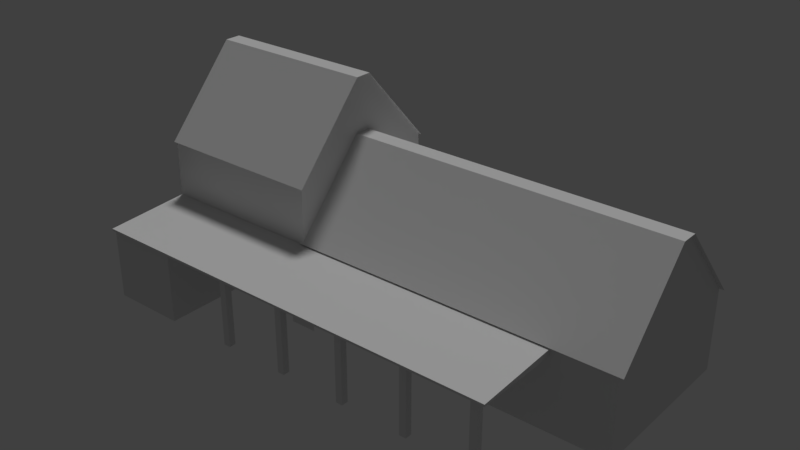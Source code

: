 # Source: TrainStation.blend  (saved by Blender 2.79.0; exported with 4.5.12 LTS)
import bpy
from mathutils import Matrix  # noqa: F401  (used for matrix-valued properties, if any)

bpy.ops.wm.read_factory_settings(use_empty=True)
scene = bpy.context.scene
scene.name = 'Scene'

# ---- collections
col_collection_1 = bpy.data.collections.new('Collection 1'); scene.collection.children.link(col_collection_1)
col_collection_2 = bpy.data.collections.new('Collection 2'); scene.collection.children.link(col_collection_2)

# ---- materials (node trees are filled in below, after node groups)
mat_railstation = bpy.data.materials.new('RailStation')
mat_railstation.alpha_threshold = 0.0
mat_railstation.use_transparent_shadow = False
mat_railstation.roughness = 0.5

# ---- material node trees

# ---- world
world_world = bpy.data.worlds.new('World'); scene.world = world_world
world_world.color = (0.05088, 0.05088, 0.05088)
world_world.use_sun_shadow = False
world_world.sun_shadow_jitter_overblur = 0.0
world_world.cycles.sampling_method = 'MANUAL'

# ---- lights
light_hemi = bpy.data.lights.new('Hemi', 'SUN')
light_hemi.transmission_factor = 0.0
light_hemi.angle = 0.1993
light_hemi.energy = 1.0
light_hemi.shadow_buffer_clip_start = 0.5
light_hemi.shadow_soft_size = 0.1
light_hemi.shadow_cascade_max_distance = 1000.0

# ---- meshes
me_railstation_small = bpy.data.meshes.new('RailStation_small')
me_railstation_small.from_pydata([(-72.0, -24.0, 0.0), (-72.0, -24.0, 24.0), (-72.0, 24.0, 0.0), (-72.0, 24.0, 24.0), (72.0, -24.0, 0.0), (72.0, -24.0, 24.0), (72.0, 24.0, 0.0), (72.0, 24.0, 24.0), (-23.0, 24.0, 0.0), (-23.0, 24.0, 24.0), (-23.0, -24.0, 0.0), (-23.0, -24.0, 24.0), (-72.0, -24.0, 40.0), (-72.0, 24.0, 40.0), (-23.0, -24.0, 40.0), (-23.0, 24.0, 40.0), (-72.0, -2.4, 64.0), (-72.0, 2.4, 64.0), (-23.0, -2.4, 64.0), (-23.0, 2.4, 64.0), (72.0, 2.4, 48.0), (72.0, -2.4, 48.0), (73.19, -24.54, 23.4), (73.2, 24.55, 23.39), (-24.2, 24.55, 23.39), (-24.19, -24.54, 23.4), (-72.62, -24.54, 39.4), (-72.61, 24.54, 39.4), (-22.38, -24.54, 39.4), (-22.39, 24.54, 39.4), (-72.62, -2.4, 64.0), (-72.61, 2.4, 64.0), (-22.38, -2.4, 64.0), (-22.39, 2.4, 64.0), (-24.2, 2.4, 48.0), (73.2, 2.4, 48.0), (73.19, -2.4, 48.0), (-24.19, -2.4, 48.0), (-72.0, -48.0, 0.0), (-72.0, -48.0, 21.0), (-72.0, -24.0, 0.0), (-72.0, -24.0, 21.0), (-50.17, -48.0, 0.0), (-50.17, -48.0, 21.0), (-50.17, -24.0, 0.0), (-50.17, -24.0, 21.0), (-72.0, -49.0, 21.0), (-72.0, -49.0, 21.63), (-72.0, -24.0, 21.0), (-72.0, -24.0, 23.0), (54.1, -49.0, 21.0), (54.1, -49.0, 21.63), (54.1, -24.0, 21.0), (54.1, -24.0, 23.0), (-31.0, -47.0, 2.0), (-31.0, -47.0, 21.0), (-31.0, -45.0, 2.0), (-31.0, -45.0, 21.0), (-29.0, -47.0, 2.0), (-29.0, -47.0, 21.0), (-29.0, -45.0, 2.0), (-29.0, -45.0, 21.0), (-31.0, -47.0, 0.0), (-31.0, -45.0, 0.0), (-29.0, -47.0, 0.0), (-29.0, -45.0, 0.0), (-11.0, -47.0, 2.0), (-11.0, -47.0, 21.0), (-11.0, -45.0, 2.0), (-11.0, -45.0, 21.0), (-9.0, -47.0, 2.0), (-9.0, -47.0, 21.0), (-9.0, -45.0, 2.0), (-9.0, -45.0, 21.0), (-11.0, -47.0, 0.0), (-11.0, -45.0, 0.0), (-9.0, -47.0, 0.0), (-9.0, -45.0, 0.0), (9.0, -47.0, 2.0), (9.0, -47.0, 21.0), (9.0, -45.0, 2.0), (9.0, -45.0, 21.0), (11.0, -47.0, 2.0), (11.0, -47.0, 21.0), (11.0, -45.0, 2.0), (11.0, -45.0, 21.0), (9.0, -47.0, 0.0), (9.0, -45.0, 0.0), (11.0, -47.0, 0.0), (11.0, -45.0, 0.0), (29.0, -47.0, 2.0), (29.0, -47.0, 21.0), (29.0, -45.0, 2.0), (29.0, -45.0, 21.0), (31.0, -47.0, 2.0), (31.0, -47.0, 21.0), (31.0, -45.0, 2.0), (31.0, -45.0, 21.0), (29.0, -47.0, 0.0), (29.0, -45.0, 0.0), (31.0, -47.0, 0.0), (31.0, -45.0, 0.0), (49.0, -47.0, 2.0), (49.0, -47.0, 21.0), (49.0, -45.0, 2.0), (49.0, -45.0, 21.0), (51.0, -47.0, 2.0), (51.0, -47.0, 21.0), (51.0, -45.0, 2.0), (51.0, -45.0, 21.0), (49.0, -47.0, 0.0), (49.0, -45.0, 0.0), (51.0, -47.0, 0.0), (51.0, -45.0, 0.0), (-3.5, -48.0, 18.71), (3.5, -48.0, 18.71), (-3.5, -48.0, 20.71), (3.5, -48.0, 20.71)], [], [(0, 1, 3, 2), (8, 9, 7, 6), (6, 7, 5, 4), (10, 11, 1, 0), (3, 1, 12, 13), (5, 7, 20, 21), (4, 5, 11, 10), (2, 3, 9, 8), (9, 3, 13, 15), (1, 11, 14, 12), (11, 9, 15, 14), (13, 12, 16, 17), (14, 15, 19, 18), (29, 27, 31, 33), (33, 31, 30, 32), (26, 28, 32, 30), (35, 34, 37, 36), (25, 22, 36, 37), (23, 24, 34, 35), (38, 39, 41, 40), (44, 45, 43, 42), (42, 43, 39, 38), (46, 47, 49, 48), (48, 49, 53, 52), (52, 53, 51, 50), (50, 51, 47, 46), (48, 52, 50, 46), (53, 49, 47, 51), (54, 55, 57, 56), (56, 57, 61, 60), (60, 61, 59, 58), (58, 59, 55, 54), (54, 56, 63, 62), (60, 58, 64, 65), (58, 54, 62, 64), (56, 60, 65, 63), (66, 67, 69, 68), (68, 69, 73, 72), (72, 73, 71, 70), (70, 71, 67, 66), (66, 68, 75, 74), (72, 70, 76, 77), (70, 66, 74, 76), (68, 72, 77, 75), (78, 79, 81, 80), (80, 81, 85, 84), (84, 85, 83, 82), (82, 83, 79, 78), (78, 80, 87, 86), (84, 82, 88, 89), (82, 78, 86, 88), (80, 84, 89, 87), (90, 91, 93, 92), (92, 93, 97, 96), (96, 97, 95, 94), (94, 95, 91, 90), (90, 92, 99, 98), (96, 94, 100, 101), (94, 90, 98, 100), (92, 96, 101, 99), (102, 103, 105, 104), (104, 105, 109, 108), (108, 109, 107, 106), (106, 107, 103, 102), (102, 104, 111, 110), (108, 106, 112, 113), (106, 102, 110, 112), (104, 108, 113, 111), (114, 115, 117, 116)])
_uv = me_railstation_small.uv_layers.new(name='UVMap')
_uv.uv.foreach_set('vector', [0.9944, 0.1742, 0.9944, 0.3364, 0.6431, 0.3364, 0.6431, 0.1742, 0.9955, 0.00566, 0.9955, 0.1661, 0.4139, 0.1661, 0.4139, 0.00566, 0.9941, 0.1734, 0.9941, 0.337, 0.6429, 0.337, 0.6429, 0.1734, 0.4139, 0.00566, 0.4139, 0.1661, 0.004796, 0.1661, 0.004796, 0.00566, 0.6431, 0.3364, 0.9944, 0.3364, 0.9944, 0.4445, 0.6431, 0.4445, 0.6433, 0.4446, 0.9946, 0.4446, 0.8365, 0.6349, 0.8014, 0.6349, 0.9955, 0.00566, 0.9955, 0.1661, 0.4139, 0.1661, 0.4139, 0.00566, 0.4139, 0.00566, 0.4139, 0.1661, 0.004796, 0.1661, 0.004796, 0.00566, 0.004796, 0.1661, 0.4139, 0.1661, 0.4139, 0.2748, 0.004796, 0.2748, 0.004796, 0.1661, 0.4139, 0.1661, 0.4139, 0.2751, 0.004796, 0.2751, 0.643, 0.3366, 0.9943, 0.3366, 0.9943, 0.444, 0.643, 0.444, 0.6431, 0.4445, 0.9944, 0.4445, 0.8363, 0.6348, 0.8012, 0.6348, 0.6434, 0.4448, 0.9946, 0.4448, 0.8365, 0.635, 0.8014, 0.635, 0.6171, 0.94, 0.2323, 0.94, 0.2323, 0.6865, 0.6171, 0.6865, 0.6147, 0.988, 0.2302, 0.988, 0.2302, 0.9503, 0.6147, 0.9503, 0.2323, 0.6865, 0.6171, 0.6865, 0.6171, 0.94, 0.2323, 0.94, 0.9756, 0.9879, 0.2292, 0.9879, 0.2292, 0.9502, 0.9756, 0.9502, 0.2323, 0.6865, 0.9783, 0.6865, 0.9783, 0.94, 0.2323, 0.94, 0.9783, 0.94, 0.2323, 0.94, 0.2323, 0.6865, 0.9783, 0.6865, 0.009222, 0.6022, 0.2077, 0.6022, 0.2077, 0.869, 0.009222, 0.869, 0.009222, 0.6023, 0.2077, 0.6023, 0.2077, 0.8691, 0.009222, 0.8691, 0.009222, 0.5997, 0.2077, 0.5997, 0.2077, 0.865, 0.009222, 0.865, 0.3668, 0.02566, 0.3668, 0.01852, 0.6513, 0.002903, 0.6513, 0.02566, 0.0, 0.0, 0.0, 0.0, 0.0, 0.0, 0.0, 0.0, 0.6513, 0.02569, 0.6513, 0.04845, 0.3668, 0.03283, 0.3668, 0.02569, 0.685, 0.005745, 0.6849, 0.0122, 0.315, 0.01207, 0.3151, 0.005618, 0.6955, 0.4655, 0.9237, 0.4655, 0.9237, 0.5108, 0.6954, 0.5107, 0.5965, 0.4708, 0.1132, 0.4708, 0.1132, 0.3749, 0.5965, 0.3749, 0.97, 0.304, 0.97, 0.4488, 0.9838, 0.4488, 0.9838, 0.304, 0.97, 0.304, 0.97, 0.4488, 0.9838, 0.4488, 0.9838, 0.304, 0.97, 0.304, 0.97, 0.4488, 0.9562, 0.4488, 0.9562, 0.304, 0.97, 0.304, 0.97, 0.4488, 0.9562, 0.4488, 0.9562, 0.304, 0.1172, 0.5964, 0.1459, 0.5964, 0.1459, 0.5677, 0.1172, 0.5677, 0.1172, 0.5964, 0.08844, 0.5964, 0.08844, 0.5677, 0.1172, 0.5677, 0.1172, 0.5964, 0.08844, 0.5964, 0.08844, 0.5677, 0.1172, 0.5677, 0.1172, 0.5964, 0.1459, 0.5964, 0.1459, 0.5677, 0.1172, 0.5677, 0.97, 0.304, 0.97, 0.4488, 0.9838, 0.4488, 0.9838, 0.304, 0.97, 0.304, 0.97, 0.4488, 0.9838, 0.4488, 0.9838, 0.304, 0.97, 0.304, 0.97, 0.4488, 0.9562, 0.4488, 0.9562, 0.304, 0.97, 0.304, 0.97, 0.4488, 0.9562, 0.4488, 0.9562, 0.304, 0.1172, 0.5964, 0.1459, 0.5964, 0.1459, 0.5677, 0.1172, 0.5677, 0.1172, 0.5964, 0.08844, 0.5964, 0.08844, 0.5677, 0.1172, 0.5677, 0.1172, 0.5964, 0.08844, 0.5964, 0.08844, 0.5677, 0.1172, 0.5677, 0.1172, 0.5964, 0.1459, 0.5964, 0.1459, 0.5677, 0.1172, 0.5677, 0.97, 0.304, 0.97, 0.4488, 0.9838, 0.4488, 0.9838, 0.304, 0.97, 0.304, 0.97, 0.4488, 0.9838, 0.4488, 0.9838, 0.304, 0.97, 0.304, 0.97, 0.4488, 0.9562, 0.4488, 0.9562, 0.304, 0.97, 0.304, 0.97, 0.4488, 0.9562, 0.4488, 0.9562, 0.304, 0.1172, 0.5964, 0.1459, 0.5964, 0.1459, 0.5677, 0.1172, 0.5677, 0.1172, 0.5964, 0.08844, 0.5964, 0.08844, 0.5677, 0.1172, 0.5677, 0.1172, 0.5964, 0.08844, 0.5964, 0.08844, 0.5677, 0.1172, 0.5677, 0.1172, 0.5964, 0.1459, 0.5964, 0.1459, 0.5677, 0.1172, 0.5677, 0.97, 0.304, 0.97, 0.4488, 0.9838, 0.4488, 0.9838, 0.304, 0.97, 0.304, 0.97, 0.4488, 0.9838, 0.4488, 0.9838, 0.304, 0.97, 0.304, 0.97, 0.4488, 0.9562, 0.4488, 0.9562, 0.304, 0.97, 0.304, 0.97, 0.4488, 0.9562, 0.4488, 0.9562, 0.304, 0.1172, 0.5964, 0.1459, 0.5964, 0.1459, 0.5677, 0.1172, 0.5677, 0.1172, 0.5964, 0.08844, 0.5964, 0.08844, 0.5677, 0.1172, 0.5677, 0.1172, 0.5964, 0.08844, 0.5964, 0.08844, 0.5677, 0.1172, 0.5677, 0.1172, 0.5964, 0.1459, 0.5964, 0.1459, 0.5677, 0.1172, 0.5677, 0.97, 0.304, 0.97, 0.4488, 0.9838, 0.4488, 0.9838, 0.304, 0.97, 0.304, 0.97, 0.4488, 0.9838, 0.4488, 0.9838, 0.304, 0.97, 0.304, 0.97, 0.4488, 0.9562, 0.4488, 0.9562, 0.304, 0.97, 0.304, 0.97, 0.4488, 0.9562, 0.4488, 0.9562, 0.304, 0.1172, 0.5964, 0.1459, 0.5964, 0.1459, 0.5677, 0.1172, 0.5677, 0.1172, 0.5964, 0.08844, 0.5964, 0.08844, 0.5677, 0.1172, 0.5677, 0.1172, 0.5964, 0.08844, 0.5964, 0.08844, 0.5677, 0.1172, 0.5677, 0.1172, 0.5964, 0.1459, 0.5964, 0.1459, 0.5677, 0.1172, 0.5677, 0.3893, 0.5987, 0.5215, 0.5987, 0.5215, 0.6418, 0.3893, 0.6418])
me_railstation_small.materials.append(mat_railstation)
me_railstation_small.use_remesh_preserve_volume = False
me_railstation_small.use_remesh_preserve_attributes = False
me_railstation_small.use_mirror_vertex_groups = False
me_railstation_small.update()

# ---- objects
ob_hemi = bpy.data.objects.new('Hemi', light_hemi)
ob_railstation_small = bpy.data.objects.new('RailStation_small', me_railstation_small)

# ---- transforms, parenting, visibility, modifiers, constraints
ob_hemi.location = (-5.0, 12.0, 21.0)
ob_hemi.rotation_euler = (-0.3491, -7.594e-17, 0.3491)
ob_hemi.lineart.crease_threshold = 0.0
ob_railstation_small.location = (0.0, 0.0, 0.0)
ob_railstation_small.lineart.crease_threshold = 0.0

# ---- collection membership
col_collection_1.objects.link(ob_hemi)
col_collection_2.objects.link(ob_railstation_small)

# ---- scene / render settings (as saved in the file)
scene.frame_start = 1; scene.frame_end = 250; scene.frame_set(1)
scene.render.engine = 'BLENDER_EEVEE_NEXT'
scene.render.resolution_percentage = 50
scene.render.dither_intensity = 0.0
scene.cycles.use_denoising = False
scene.cycles.samples = 128
scene.cycles.sampling_pattern = 'TABULATED_SOBOL'
scene.cycles.use_adaptive_sampling = False
scene.cycles.use_light_tree = False
scene.cycles.blur_glossy = 0.0
scene.cycles.sample_clamp_indirect = 0.0
scene.view_settings.view_transform = 'Standard'
bpy.context.view_layer.update()

# ---- added for rendering (the .blend has no active camera): camera
cam_auto = bpy.data.cameras.new('AutoCamera')
cam_auto.lens = 50.0
cam_auto.sensor_width = 36.0
cam_auto.clip_end = 2848.16
ob_auto_camera = bpy.data.objects.new('AutoCamera', cam_auto)
scene.collection.objects.link(ob_auto_camera)
ob_auto_camera.location = (162.58, -206.974, 161.831)
ob_auto_camera.rotation_euler = (1.09748, -7.21219e-08, 0.694738)
scene.camera = ob_auto_camera
bpy.context.view_layer.update()
